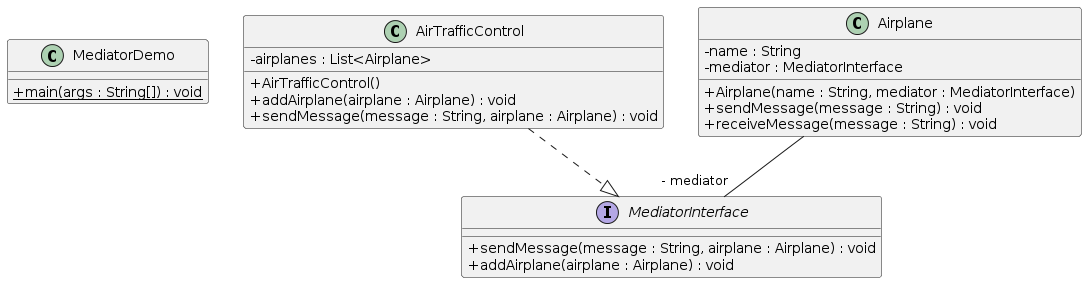

The diagram above was rendered by PlantUML. Its source (embedded in the PNG):
@startuml
skinparam classAttributeIconSize 0
class MediatorDemo{
+ {static} main(args : String[]) : void
}
class AirTrafficControl{
- airplanes : List<Airplane>
+ AirTrafficControl()
+ addAirplane(airplane : Airplane) : void
+ sendMessage(message : String, airplane : Airplane) : void
}
AirTrafficControl ..|> MediatorInterface
class Airplane{
- name : String
- mediator : MediatorInterface
+ Airplane(name : String, mediator : MediatorInterface)
+ sendMessage(message : String) : void
+ receiveMessage(message : String) : void
}
Airplane--"- mediator" MediatorInterface
interface MediatorInterface{
+ sendMessage(message : String, airplane : Airplane) : void
+ addAirplane(airplane : Airplane) : void
}
@enduml